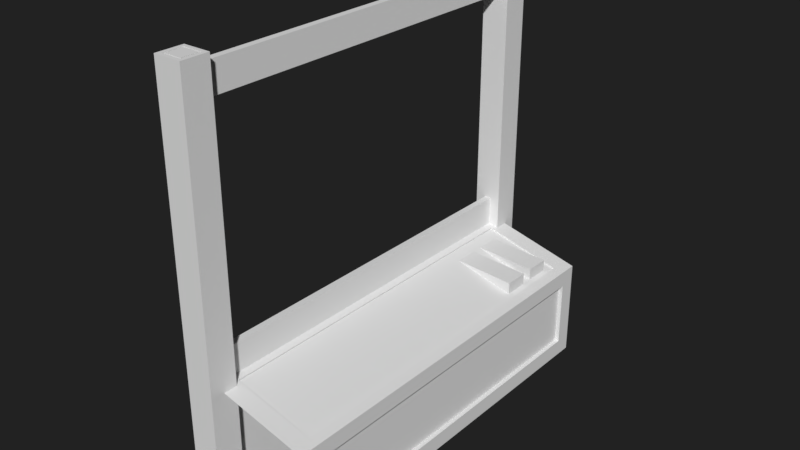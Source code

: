 # Source: floor01temp.blend  (saved by Blender 2.79.0; exported with 4.5.12 LTS)
import bpy
from mathutils import Matrix  # noqa: F401  (used for matrix-valued properties, if any)

bpy.ops.wm.read_factory_settings(use_empty=True)
scene = bpy.context.scene
scene.name = 'Scene'

# ---- collections
col_collection_1 = bpy.data.collections.new('Collection 1'); scene.collection.children.link(col_collection_1)

# ---- materials (node trees are filled in below, after node groups)
mat_material_001 = bpy.data.materials.new('Material.001')
mat_material_001.alpha_threshold = 0.0
mat_material_001.use_transparent_shadow = False
mat_material_001.roughness = 0.5

# ---- material node trees

# ---- world
world_world = bpy.data.worlds.new('World'); scene.world = world_world
world_world.color = (0.01589, 0.01589, 0.01589)
world_world.use_sun_shadow = False
world_world.sun_shadow_jitter_overblur = 0.0
world_world.cycles.sampling_method = 'MANUAL'

# ---- meshes
me_cube = bpy.data.meshes.new('Cube')
me_cube.from_pydata([(0.03333, 2.0, 1.639e-07), (-0.03333, 2.0, 1.639e-07), (0.03333, -2.0, -1.639e-07), (-0.03333, -2.0, -1.639e-07), (0.03333, 2.0, 4.0), (-0.03333, 2.0, 4.0), (0.03333, -2.0, 4.0), (-0.03333, -2.0, 4.0), (0.0, -2.0, 1.25), (0.0, 2.0, 1.25), (1.0, -2.0, -2.98e-07), (1.0, -2.0, 1.0), (1.0, 2.0, 3.576e-07), (1.0, 2.0, 1.0), (1.0, 1.834, 0.1656), (1.0, 1.834, 0.8344), (1.0, -1.834, 0.1656), (0.9574, 1.834, 0.8344), (1.0, -1.834, 0.8344), (0.9574, 1.834, 0.1656), (0.9574, -1.834, 0.1656), (0.9574, -1.834, 0.8344), (0.1017, -1.806, 1.225), (0.1017, 1.806, 1.225), (0.8983, 1.806, 1.025), (0.09771, -1.806, 1.209), (0.8983, -1.806, 1.025), (0.09771, 1.806, 1.209), (0.8943, 1.806, 1.009), (0.8943, -1.806, 1.009), (0.1692, 1.445, 1.181), (0.1692, 1.693, 1.181), (0.8404, 1.445, 1.013), (0.8404, 1.445, 1.143), (0.8404, 1.693, 1.013), (0.8404, 1.693, 1.143), (0.1692, 1.083, 1.181), (0.1692, 1.331, 1.181), (0.8404, 1.083, 1.013), (0.8404, 1.083, 1.143), (0.8404, 1.331, 1.013), (0.8404, 1.331, 1.143), (-0.03333, -2.0, 1.533), (-0.03333, -2.0, 3.711), (-0.03333, 2.0, 3.711), (-0.03333, 2.0, 1.533), (0.03333, 2.0, 1.533), (0.03333, 2.0, 3.711), (0.03333, -2.0, 3.711), (0.03333, -2.0, 1.533)], [], [(4, 5, 7, 6), (44, 43, 7, 5), (48, 47, 4, 6), (18, 16, 20, 21), (26, 24, 28, 29), (15, 14, 12, 13), (14, 16, 10, 12), (18, 15, 13, 11), (16, 18, 11, 10), (19, 17, 21, 20), (16, 14, 19, 20), (14, 15, 17, 19), (15, 18, 21, 17), (22, 23, 9, 8), (23, 24, 13, 9), (24, 26, 11, 13), (26, 22, 8, 11), (28, 27, 25, 29), (24, 23, 27, 28), (22, 26, 29, 25), (23, 22, 25, 27), (31, 35, 34), (34, 35, 33, 32), (32, 33, 30), (35, 31, 30, 33), (37, 41, 40), (40, 41, 39, 38), (38, 39, 36), (41, 37, 36, 39), (1, 3, 42, 45), (2, 0, 46, 49), (42, 49, 46, 45), (43, 44, 47, 48)])
_k = set([(0, 2), (1, 3), (4, 6), (5, 7)])
me_cube.attributes.new('sharp_edge', 'BOOLEAN', 'EDGE').data.foreach_set('value', [ (min(e.vertices), max(e.vertices)) in _k for e in me_cube.edges])
_uv = me_cube.uv_layers.new(name='UVMap')
_uv.uv.foreach_set('vector', [0.534, 1.0, 0.5006, 1.0, 0.5006, 1.842e-05, 0.534, 1.827e-05, 7.224e-05, 0.6879, 0.4918, 0.6879, 0.4918, 0.999, 7.31e-05, 0.999, 7.053e-05, 0.6879, 0.4918, 0.6879, 0.4918, 0.999, 7.074e-05, 0.999, 0.0, 0.0, 0.0, 0.0, 0.0, 0.0, 0.0, 0.0, 0.0, 0.0, 0.0, 0.0, 0.0, 0.0, 0.0, 0.0, 0.0, 0.0, 0.0, 0.0, 0.0, 0.0, 0.0, 0.0, 0.0, 0.0, 0.0, 0.0, 0.0, 0.0, 0.0, 0.0, 0.0, 0.0, 0.0, 0.0, 0.0, 0.0, 0.0, 0.0, 0.0, 0.0, 0.0, 0.0, 0.0, 0.0, 0.0, 0.0, 0.0, 0.0, 0.0, 0.0, 0.0, 0.0, 0.0, 0.0, 0.0, 0.0, 0.0, 0.0, 0.0, 0.0, 0.0, 0.0, 0.0, 0.0, 0.0, 0.0, 0.0, 0.0, 0.0, 0.0, 0.0, 0.0, 0.0, 0.0, 0.0, 0.0, 0.0, 0.0, 0.0, 0.0, 0.0, 0.0, 0.0, 0.0, 0.0, 0.0, 0.0, 0.0, 0.0, 0.0, 0.0, 0.0, 0.0, 0.0, 0.0, 0.0, 0.0, 0.0, 0.0, 0.0, 0.0, 0.0, 0.0, 0.0, 0.0, 0.0, 0.0, 0.0, 0.0, 0.0, 0.0, 0.0, 0.0, 0.0, 0.0, 0.0, 0.0, 0.0, 0.0, 0.0, 0.0, 0.0, 0.0, 0.0, 0.0, 0.0, 0.0, 0.0, 0.0, 0.0, 0.0, 0.0, 0.0, 0.0, 0.0, 0.0, 0.0, 0.0, 0.0, 0.0, 0.0, 0.0, 0.0, 0.0, 0.0, 0.0, 0.0, 0.0, 0.0, 0.0, 0.0, 0.0, 0.0, 0.0, 0.0, 0.0, 0.0, 0.0, 0.0, 0.0, 0.0, 0.0, 0.0, 0.0, 0.0, 0.0, 0.0, 0.0, 0.0, 0.0, 0.0, 0.0, 0.0, 0.0, 0.0, 0.0, 0.0, 0.0, 0.0, 0.0, 0.0, 0.0, 0.0, 0.0, 0.0, 0.0, 0.0, 0.0, 0.0, 0.0, 0.0, 0.0, 0.0, 0.0, 0.0, 0.0, 0.0, 0.0, 7.053e-05, 0.06568, 0.4918, 0.06568, 0.4918, 0.3768, 7.139e-05, 0.3768, 7.012e-05, 0.06568, 0.4918, 0.06568, 0.4918, 0.3768, 7.033e-05, 0.3768, 0.4918, 0.3768, 7.033e-05, 0.3768, 0.4918, 0.3768, 7.139e-05, 0.3768, 0.4918, 0.6879, 7.224e-05, 0.6879, 0.4918, 0.6879, 7.053e-05, 0.6879])
me_cube.materials.append(mat_material_001)
me_cube.use_remesh_preserve_volume = False
me_cube.use_remesh_preserve_attributes = False
me_cube.use_mirror_vertex_groups = False
me_cube.update()
me_cube.normals_split_custom_set([tuple(v) for v in zip(*[iter([-2.132e-13, -5.96e-08, 1.0, -2.132e-13, -5.96e-08, 1.0, -2.132e-13, -5.96e-08, 1.0, -2.132e-13, -5.96e-08, 1.0, -1.0, 2.055e-08, -1.689e-14, -1.0, 2.055e-08, -1.689e-14, -1.0, 2.055e-08, -1.689e-14, -1.0, 2.055e-08, -1.689e-14, 1.0, -2.453e-08, 9.98e-15, 1.0, -2.453e-08, 9.98e-15, 1.0, -2.453e-08, 9.98e-15, 1.0, -2.453e-08, 9.98e-15, 0.0, 1.0, 0.0, 0.0, 1.0, 0.0, 0.0, 1.0, 0.0, 0.0, 1.0, 0.0, -0.9701, -4.157e-08, 0.2425, -0.9701, -4.157e-08, 0.2425, -0.9701, -4.157e-08, 0.2425, -0.9701, -4.157e-08, 0.2425, 1.0, 0.0, 0.0, 1.0, 0.0, 0.0, 1.0, 0.0, 0.0, 1.0, 0.0, 0.0, 1.0, 0.0, 0.0, 1.0, 0.0, 0.0, 1.0, 0.0, 0.0, 1.0, 0.0, 0.0, 1.0, 0.0, 0.0, 1.0, 0.0, 0.0, 1.0, 0.0, 0.0, 1.0, 0.0, 0.0, 1.0, 0.0, 0.0, 1.0, 0.0, 0.0, 1.0, 0.0, 0.0, 1.0, 0.0, 0.0, 1.0, 0.0, 0.0, 1.0, 0.0, 0.0, 1.0, 0.0, 0.0, 1.0, 0.0, 0.0, 0.0, -1.665e-07, 1.0, 0.0, -1.665e-07, 1.0, 0.0, -1.665e-07, 1.0, 0.0, -1.665e-07, 1.0, 0.0, -1.0, 0.0, 0.0, -1.0, 0.0, 0.0, -1.0, 0.0, 0.0, -1.0, 0.0, 0.0, 1.462e-07, -1.0, 0.0, 1.462e-07, -1.0, 0.0, 1.462e-07, -1.0, 0.0, 1.462e-07, -1.0, 0.2425, -1.812e-07, 0.9701, 0.2425, -1.812e-07, 0.9701, 0.2425, -1.812e-07, 0.9701, 0.2425, -1.812e-07, 0.9701, 0.2425, 0.0, 0.9701, 0.2425, 0.0, 0.9701, 0.2425, 0.0, 0.9701, 0.2425, 0.0, 0.9701, 0.2425, -1.54e-07, 0.9701, 0.2425, -1.54e-07, 0.9701, 0.2425, -1.54e-07, 0.9701, 0.2425, -1.54e-07, 0.9701, 0.2425, 0.0, 0.9701, 0.2425, 0.0, 0.9701, 0.2425, 0.0, 0.9701, 0.2425, 0.0, 0.9701, 0.2425, -1.784e-07, 0.9701, 0.2425, -1.784e-07, 0.9701, 0.2425, -1.784e-07, 0.9701, 0.2425, -1.784e-07, 0.9701, 0.0, -1.0, 8.798e-06, 0.0, -1.0, 8.798e-06, 0.0, -1.0, 8.798e-06, 0.0, -1.0, 8.798e-06, 0.0, 1.0, 0.0, 0.0, 1.0, 0.0, 0.0, 1.0, 0.0, 0.0, 1.0, 0.0, 0.9701, 5.204e-08, -0.2425, 0.9701, 5.204e-08, -0.2425, 0.9701, 5.204e-08, -0.2425, 0.9701, 5.204e-08, -0.2425, 0.0, 1.0, 0.0, 0.0, 1.0, 0.0, 0.0, 1.0, 0.0, 1.0, 0.0, 0.0, 1.0, 0.0, 0.0, 1.0, 0.0, 0.0, 1.0, 0.0, 0.0, 0.0, -1.0, 0.0, 0.0, -1.0, 0.0, 0.0, -1.0, 0.0, 0.05598, -4.809e-07, 0.9984, 0.05598, -4.809e-07, 0.9984, 0.05598, -4.809e-07, 0.9984, 0.05598, -4.809e-07, 0.9984, 0.0, 1.0, 0.0, 0.0, 1.0, 0.0, 0.0, 1.0, 0.0, 1.0, 0.0, 0.0, 1.0, 0.0, 0.0, 1.0, 0.0, 0.0, 1.0, 0.0, 0.0, 0.0, -1.0, 0.0, 0.0, -1.0, 0.0, 0.0, -1.0, 0.0, 0.05598, -4.809e-07, 0.9984, 0.05598, -4.809e-07, 0.9984, 0.05598, -4.809e-07, 0.9984, 0.05598, -4.809e-07, 0.9984, -1.0, 2.001e-08, 0.0, -1.0, 2.001e-08, 0.0, -1.0, 2.001e-08, 0.0, -1.0, 2.001e-08, 0.0, 1.0, -2.491e-08, 0.0, 1.0, -2.491e-08, 0.0, 1.0, -2.491e-08, 0.0, 1.0, -2.491e-08, 0.0, 3.994e-06, 1.49e-08, 1.0, 3.994e-06, 1.49e-08, 1.0, 3.994e-06, 1.49e-08, 1.0, 3.994e-06, 1.49e-08, 1.0, -7.153e-06, 1.599e-13, -1.0, -7.153e-06, 1.599e-13, -1.0, -7.153e-06, 1.599e-13, -1.0, -7.153e-06, 1.599e-13, -1.0])] * 3)])
me_cube_001 = bpy.data.meshes.new('Cube.001')
me_cube_001.from_pydata([(-0.3, 1.8, 1.629e-07), (-0.139, 1.861, 0.4), (-0.3, 2.2, 1.629e-07), (-0.139, 2.139, 0.4), (0.3, 1.8, 1.629e-07), (0.139, 1.861, 0.4), (0.3, 2.2, 1.629e-07), (0.139, 2.139, 0.4), (-0.2, 1.8, 0.4), (-0.2, 2.2, 0.4), (0.2, 2.2, 0.4), (0.2, 1.8, 0.4), (-0.0827, 1.917, 4.1), (-0.0827, 2.083, 4.1), (0.0827, 2.083, 4.1), (0.0827, 1.917, 4.1), (-0.139, 1.861, 4.1), (-0.139, 2.139, 4.1), (0.139, 2.139, 4.1), (0.139, 1.861, 4.1), (-0.1026, 1.897, 4.1), (-0.1026, 2.103, 4.1), (0.1026, 2.103, 4.1), (0.1026, 1.897, 4.1), (-0.1026, 1.897, 4.078), (-0.1026, 2.103, 4.078), (0.1026, 2.103, 4.078), (0.1026, 1.897, 4.078), (-0.0827, 1.917, 4.078), (-0.0827, 2.083, 4.078), (0.0827, 2.083, 4.078), (0.0827, 1.917, 4.078), (0.139, 2.139, 0.4871), (0.139, 1.861, 0.4871), (-0.139, 1.861, 0.4871), (-0.139, 2.139, 0.4871), (0.139, 1.861, 0.458), (0.139, 1.861, 0.429), (-0.139, 2.139, 0.458), (-0.139, 2.139, 0.429), (0.139, 2.139, 0.429), (0.139, 2.139, 0.458), (-0.139, 1.861, 0.429), (-0.139, 1.861, 0.458), (0.1199, 1.88, 0.4561), (0.1199, 1.88, 0.431), (-0.1199, 2.12, 0.4561), (-0.1199, 2.12, 0.431), (0.1199, 2.12, 0.431), (0.1199, 2.12, 0.4561), (-0.1199, 1.88, 0.431), (-0.1199, 1.88, 0.4561), (-0.3, -2.2, -4.888e-07), (-0.139, -2.139, 0.4), (-0.3, -1.8, -4.888e-07), (-0.139, -1.861, 0.4), (0.3, -2.2, -4.888e-07), (0.139, -2.139, 0.4), (0.3, -1.8, -4.888e-07), (0.139, -1.861, 0.4), (-0.2, -2.2, 0.4), (-0.2, -1.8, 0.4), (0.2, -1.8, 0.4), (0.2, -2.2, 0.4), (-0.0827, -2.083, 4.1), (-0.0827, -1.917, 4.1), (0.0827, -1.917, 4.1), (0.0827, -2.083, 4.1), (-0.139, -2.139, 4.1), (-0.139, -1.861, 4.1), (0.139, -1.861, 4.1), (0.139, -2.139, 4.1), (-0.1026, -2.103, 4.1), (-0.1026, -1.897, 4.1), (0.1026, -1.897, 4.1), (0.1026, -2.103, 4.1), (-0.1026, -2.103, 4.078), (-0.1026, -1.897, 4.078), (0.1026, -1.897, 4.078), (0.1026, -2.103, 4.078), (-0.0827, -2.083, 4.078), (-0.0827, -1.917, 4.078), (0.0827, -1.917, 4.078), (0.0827, -2.083, 4.078), (0.139, -1.861, 0.4871), (0.139, -2.139, 0.4871), (-0.139, -2.139, 0.4871), (-0.139, -1.861, 0.4871), (0.139, -2.139, 0.458), (0.139, -2.139, 0.429), (-0.139, -1.861, 0.458), (-0.139, -1.861, 0.429), (0.139, -1.861, 0.429), (0.139, -1.861, 0.458), (-0.139, -2.139, 0.429), (-0.139, -2.139, 0.458), (0.1199, -2.12, 0.456), (0.1199, -2.12, 0.431), (-0.1199, -1.88, 0.456), (-0.1199, -1.88, 0.431), (0.1199, -1.88, 0.431), (0.1199, -1.88, 0.456), (-0.1199, -2.12, 0.431), (-0.1199, -2.12, 0.456)], [], [(0, 8, 9, 2), (2, 9, 10, 6), (6, 10, 11, 4), (4, 11, 8, 0), (33, 32, 18, 19), (1, 3, 9, 8), (3, 7, 10, 9), (7, 5, 11, 10), (5, 1, 8, 11), (14, 13, 12, 15), (35, 34, 16, 17), (34, 33, 19, 16), (32, 35, 17, 18), (20, 21, 17, 16), (21, 22, 18, 17), (22, 23, 19, 18), (23, 20, 16, 19), (12, 13, 29, 28), (14, 15, 31, 30), (22, 21, 25, 26), (20, 23, 27, 24), (28, 29, 25, 24), (29, 30, 26, 25), (30, 31, 27, 26), (31, 28, 24, 27), (23, 22, 26, 27), (15, 12, 28, 31), (21, 20, 24, 25), (13, 14, 30, 29), (41, 38, 35, 32), (43, 36, 33, 34), (38, 43, 34, 35), (36, 41, 32, 33), (5, 7, 40, 37), (37, 40, 48, 45), (3, 1, 42, 39), (39, 42, 50, 47), (1, 5, 37, 42), (42, 37, 45, 50), (7, 3, 39, 40), (40, 39, 47, 48), (45, 48, 49, 44), (47, 50, 51, 46), (50, 45, 44, 51), (48, 47, 46, 49), (38, 41, 49, 46), (36, 43, 51, 44), (43, 38, 46, 51), (41, 36, 44, 49), (52, 60, 61, 54), (54, 61, 62, 58), (58, 62, 63, 56), (56, 63, 60, 52), (85, 84, 70, 71), (53, 55, 61, 60), (55, 59, 62, 61), (59, 57, 63, 62), (57, 53, 60, 63), (66, 65, 64, 67), (87, 86, 68, 69), (86, 85, 71, 68), (84, 87, 69, 70), (72, 73, 69, 68), (73, 74, 70, 69), (74, 75, 71, 70), (75, 72, 68, 71), (64, 65, 81, 80), (66, 67, 83, 82), (74, 73, 77, 78), (72, 75, 79, 76), (80, 81, 77, 76), (81, 82, 78, 77), (82, 83, 79, 78), (83, 80, 76, 79), (75, 74, 78, 79), (67, 64, 80, 83), (73, 72, 76, 77), (65, 66, 82, 81), (93, 90, 87, 84), (95, 88, 85, 86), (90, 95, 86, 87), (88, 93, 84, 85), (57, 59, 92, 89), (89, 92, 100, 97), (55, 53, 94, 91), (91, 94, 102, 99), (53, 57, 89, 94), (94, 89, 97, 102), (59, 55, 91, 92), (92, 91, 99, 100), (97, 100, 101, 96), (99, 102, 103, 98), (102, 97, 96, 103), (100, 99, 98, 101), (90, 93, 101, 98), (88, 95, 103, 96), (95, 90, 98, 103), (93, 88, 96, 101)])
me_cube_001.polygons.foreach_set('use_smooth', [True] * 98)
_k = set([(0, 8), (1, 3), (1, 5), (1, 42), (2, 9), (3, 7), (3, 39), (4, 11), (5, 7), (5, 37), (6, 10), (7, 40), (8, 9), (8, 11), (9, 10), (10, 11), (12, 13), (12, 15), (12, 28), (13, 14), (13, 29), (14, 15), (14, 30), (15, 31), (16, 17), (16, 19), (16, 34), (17, 18), (17, 35), (18, 19), (18, 32), (19, 33), (20, 21), (20, 23), (20, 24), (21, 22), (21, 25), (22, 23), (22, 26), (23, 27), (24, 25), (24, 27), (25, 26), (26, 27), (28, 29), (28, 31), (29, 30), (30, 31), (32, 41), (33, 36), (34, 43), (35, 38), (36, 41), (36, 43), (36, 44), (37, 40), (37, 42), (37, 45), (38, 41), (38, 43), (38, 46), (39, 40), (39, 42), (39, 47), (40, 48), (41, 49), (42, 50), (43, 51), (44, 45), (44, 49), (44, 51), (45, 48), (45, 50), (46, 47), (46, 49), (46, 51), (47, 48), (47, 50), (48, 49), (50, 51), (52, 60), (53, 55), (53, 57), (53, 94), (54, 61), (55, 59), (55, 91), (56, 63), (57, 59), (57, 89), (58, 62), (59, 92), (60, 61), (60, 63), (61, 62), (62, 63), (64, 65), (64, 67), (64, 80), (65, 66), (65, 81), (66, 67), (66, 82), (67, 83), (68, 69), (68, 71), (68, 86), (69, 70), (69, 87), (70, 71), (70, 84), (71, 85), (72, 73), (72, 75), (72, 76), (73, 74), (73, 77), (74, 75), (74, 78), (75, 79), (76, 77), (76, 79), (77, 78), (78, 79), (80, 81), (80, 83), (81, 82), (82, 83), (84, 93), (85, 88), (86, 95), (87, 90), (88, 93), (88, 95), (88, 96), (89, 92), (89, 94), (89, 97), (90, 93), (90, 95), (90, 98), (91, 92), (91, 94), (91, 99), (92, 100), (93, 101), (94, 102), (95, 103), (96, 97), (96, 101), (96, 103), (97, 100), (97, 102), (98, 99), (98, 101), (98, 103), (99, 100), (99, 102), (100, 101), (102, 103)])
me_cube_001.attributes.new('sharp_edge', 'BOOLEAN', 'EDGE').data.foreach_set('value', [ (min(e.vertices), max(e.vertices)) in _k for e in me_cube_001.edges])
_uv = me_cube_001.uv_layers.new(name='UVMap')
_uv.uv.foreach_set('vector', [0.5318, 0.02516, 0.6216, 0.1804, 0.5546, 0.337, 0.3656, 0.1902, 0.9436, 0.3501, 0.8106, 0.326, 0.8163, 0.2134, 0.9307, 0.1539, 0.9307, 0.1539, 0.8163, 0.2134, 0.7382, 0.1516, 0.8196, 0.01986, 0.8196, 0.01986, 0.7382, 0.1516, 0.6216, 0.1804, 0.5318, 0.02516, 0.1656, 0.08443, 0.233, 0.07141, 0.2298, 0.9685, 0.1577, 0.9683, 0.6397, 0.2024, 0.5978, 0.3193, 0.5546, 0.337, 0.6216, 0.1804, 0.7931, 0.3062, 0.7982, 0.2211, 0.8163, 0.2134, 0.8106, 0.326, 0.7982, 0.2211, 0.7328, 0.174, 0.7382, 0.1516, 0.8163, 0.2134, 0.7328, 0.174, 0.6397, 0.2024, 0.6216, 0.1804, 0.7382, 0.1516, 0.5355, 0.4438, 0.5282, 0.5399, 0.4316, 0.5368, 0.4388, 0.4407, 0.0354, 0.0181, 0.09973, 0.07115, 0.0858, 0.9675, 0.01374, 0.966, 0.09973, 0.07115, 0.1656, 0.08443, 0.1577, 0.9683, 0.0858, 0.9675, 0.233, 0.07141, 0.303, 0.01726, 0.303, 0.9685, 0.2298, 0.9685, 0.3814, 0.5942, 0.585, 0.5899, 0.6161, 0.6234, 0.3477, 0.6259, 0.585, 0.5899, 0.5857, 0.3864, 0.6194, 0.3548, 0.6161, 0.6234, 0.5857, 0.3864, 0.3821, 0.3907, 0.351, 0.3573, 0.6194, 0.3548, 0.3821, 0.3907, 0.3814, 0.5942, 0.3477, 0.6259, 0.351, 0.3573, 0.4316, 0.5368, 0.5282, 0.5399, 0.5461, 0.554, 0.4176, 0.5548, 0.5355, 0.4438, 0.4388, 0.4407, 0.421, 0.4266, 0.5495, 0.4258, 0.5857, 0.3864, 0.585, 0.5899, 0.5611, 0.572, 0.5676, 0.4107, 0.3814, 0.5942, 0.3821, 0.3907, 0.406, 0.4086, 0.3995, 0.57, 0.4176, 0.5548, 0.5461, 0.554, 0.5611, 0.572, 0.3995, 0.57, 0.5461, 0.554, 0.5495, 0.4258, 0.5676, 0.4107, 0.5611, 0.572, 0.5495, 0.4258, 0.421, 0.4266, 0.406, 0.4086, 0.5676, 0.4107, 0.421, 0.4266, 0.4176, 0.5548, 0.3995, 0.57, 0.406, 0.4086, 0.3821, 0.3907, 0.5857, 0.3864, 0.5676, 0.4107, 0.406, 0.4086, 0.4388, 0.4407, 0.4316, 0.5368, 0.4176, 0.5548, 0.421, 0.4266, 0.585, 0.5899, 0.3814, 0.5942, 0.3995, 0.57, 0.5611, 0.572, 0.5282, 0.5399, 0.5355, 0.4438, 0.5495, 0.4258, 0.5461, 0.554, 0.2295, 0.06442, 0.2969, 0.009547, 0.303, 0.01726, 0.233, 0.07141, 0.1033, 0.06307, 0.1651, 0.07643, 0.1656, 0.08443, 0.09973, 0.07115, 0.04319, 0.00931, 0.1033, 0.06307, 0.09973, 0.07115, 0.0354, 0.0181, 0.1651, 0.07643, 0.2295, 0.06442, 0.233, 0.07141, 0.1656, 0.08443, 0.764, 0.6031, 0.6034, 0.7333, 0.5936, 0.7094, 0.7407, 0.5924, 0.7407, 0.5924, 0.5936, 0.7094, 0.5901, 0.6961, 0.7274, 0.5834, 0.6772, 0.2122, 0.7941, 0.397, 0.7719, 0.4024, 0.6579, 0.2245, 0.6579, 0.2245, 0.7719, 0.4024, 0.7542, 0.4052, 0.652, 0.2507, 0.7941, 0.397, 0.764, 0.6031, 0.7407, 0.5924, 0.7719, 0.4024, 0.7719, 0.4024, 0.7407, 0.5924, 0.7274, 0.5834, 0.7542, 0.4052, 0.6034, 0.7333, 0.3903, 0.7235, 0.3924, 0.6953, 0.5936, 0.7094, 0.5936, 0.7094, 0.3924, 0.6953, 0.4049, 0.6845, 0.5901, 0.6961, 0.7274, 0.5834, 0.5901, 0.6961, 0.5843, 0.6771, 0.712, 0.5752, 0.652, 0.2507, 0.7542, 0.4052, 0.7366, 0.4097, 0.6394, 0.259, 0.7542, 0.4052, 0.7274, 0.5834, 0.712, 0.5752, 0.7366, 0.4097, 0.5901, 0.6961, 0.4049, 0.6845, 0.406, 0.6659, 0.5843, 0.6771, 0.2969, 0.009547, 0.2295, 0.06442, 0.2269, 0.05849, 0.2857, 0.008325, 0.1651, 0.07643, 0.1033, 0.06307, 0.1059, 0.05847, 0.1654, 0.07079, 0.1033, 0.06307, 0.04319, 0.00931, 0.05147, 0.008902, 0.1059, 0.05847, 0.2295, 0.06442, 0.1651, 0.07643, 0.1654, 0.07079, 0.2269, 0.05849, 0.5318, 0.02516, 0.6216, 0.1804, 0.5546, 0.337, 0.3656, 0.1902, 0.9436, 0.3501, 0.8106, 0.326, 0.8163, 0.2134, 0.9307, 0.1539, 0.9307, 0.1539, 0.8163, 0.2134, 0.7382, 0.1516, 0.8196, 0.01986, 0.8196, 0.01986, 0.7382, 0.1516, 0.6216, 0.1804, 0.5318, 0.02516, 0.1656, 0.08443, 0.233, 0.07141, 0.2298, 0.9685, 0.1577, 0.9683, 0.6397, 0.2024, 0.5978, 0.3193, 0.5546, 0.337, 0.6216, 0.1804, 0.7931, 0.3062, 0.7982, 0.2211, 0.8163, 0.2134, 0.8106, 0.326, 0.7982, 0.2211, 0.7328, 0.174, 0.7382, 0.1516, 0.8163, 0.2134, 0.7328, 0.174, 0.6397, 0.2024, 0.6216, 0.1804, 0.7382, 0.1516, 0.5355, 0.4438, 0.5282, 0.5399, 0.4316, 0.5368, 0.4388, 0.4407, 0.0354, 0.0181, 0.09973, 0.07115, 0.0858, 0.9675, 0.01374, 0.966, 0.09973, 0.07115, 0.1656, 0.08443, 0.1577, 0.9683, 0.0858, 0.9675, 0.233, 0.07141, 0.303, 0.01726, 0.303, 0.9685, 0.2298, 0.9685, 0.3814, 0.5942, 0.585, 0.5899, 0.6161, 0.6234, 0.3477, 0.6259, 0.585, 0.5899, 0.5857, 0.3864, 0.6194, 0.3548, 0.6161, 0.6234, 0.5857, 0.3864, 0.3821, 0.3907, 0.351, 0.3573, 0.6194, 0.3548, 0.3821, 0.3907, 0.3814, 0.5942, 0.3477, 0.6259, 0.351, 0.3573, 0.4316, 0.5368, 0.5282, 0.5399, 0.5461, 0.554, 0.4176, 0.5548, 0.5355, 0.4438, 0.4388, 0.4407, 0.421, 0.4266, 0.5495, 0.4258, 0.5857, 0.3864, 0.585, 0.5899, 0.5611, 0.572, 0.5676, 0.4107, 0.3814, 0.5942, 0.3821, 0.3907, 0.406, 0.4086, 0.3995, 0.57, 0.4176, 0.5548, 0.5461, 0.554, 0.5611, 0.572, 0.3995, 0.57, 0.5461, 0.554, 0.5495, 0.4258, 0.5676, 0.4107, 0.5611, 0.572, 0.5495, 0.4258, 0.421, 0.4266, 0.406, 0.4086, 0.5676, 0.4107, 0.421, 0.4266, 0.4176, 0.5548, 0.3995, 0.57, 0.406, 0.4086, 0.3821, 0.3907, 0.5857, 0.3864, 0.5676, 0.4107, 0.406, 0.4086, 0.4388, 0.4407, 0.4316, 0.5368, 0.4176, 0.5548, 0.421, 0.4266, 0.585, 0.5899, 0.3814, 0.5942, 0.3995, 0.57, 0.5611, 0.572, 0.5282, 0.5399, 0.5355, 0.4438, 0.5495, 0.4258, 0.5461, 0.554, 0.2295, 0.06442, 0.2969, 0.009547, 0.303, 0.01726, 0.233, 0.07141, 0.1033, 0.06307, 0.1651, 0.07643, 0.1656, 0.08443, 0.09973, 0.07115, 0.04319, 0.00931, 0.1033, 0.06307, 0.09973, 0.07115, 0.0354, 0.0181, 0.1651, 0.07643, 0.2295, 0.06442, 0.233, 0.07141, 0.1656, 0.08443, 0.764, 0.6031, 0.6034, 0.7333, 0.5936, 0.7094, 0.7407, 0.5924, 0.7407, 0.5924, 0.5936, 0.7094, 0.5901, 0.6961, 0.7274, 0.5834, 0.6772, 0.2122, 0.7941, 0.397, 0.7719, 0.4024, 0.6579, 0.2245, 0.6579, 0.2245, 0.7719, 0.4024, 0.7542, 0.4052, 0.652, 0.2507, 0.7941, 0.397, 0.764, 0.6031, 0.7407, 0.5924, 0.7719, 0.4024, 0.7719, 0.4024, 0.7407, 0.5924, 0.7274, 0.5834, 0.7542, 0.4052, 0.6034, 0.7333, 0.3903, 0.7235, 0.3924, 0.6953, 0.5936, 0.7094, 0.5936, 0.7094, 0.3924, 0.6953, 0.4049, 0.6845, 0.5901, 0.6961, 0.7274, 0.5834, 0.5901, 0.6961, 0.5843, 0.6771, 0.712, 0.5752, 0.652, 0.2507, 0.7542, 0.4052, 0.7366, 0.4097, 0.6394, 0.259, 0.7542, 0.4052, 0.7274, 0.5834, 0.712, 0.5752, 0.7366, 0.4097, 0.5901, 0.6961, 0.4049, 0.6845, 0.406, 0.6659, 0.5843, 0.6771, 0.2969, 0.009547, 0.2295, 0.06442, 0.2269, 0.05849, 0.2857, 0.008325, 0.1651, 0.07643, 0.1033, 0.06307, 0.1059, 0.05847, 0.1654, 0.07079, 0.1033, 0.06307, 0.04319, 0.00931, 0.05147, 0.008902, 0.1059, 0.05847, 0.2295, 0.06442, 0.1651, 0.07643, 0.1654, 0.07079, 0.2269, 0.05849])
me_cube_001.use_remesh_preserve_volume = False
me_cube_001.use_remesh_preserve_attributes = False
me_cube_001.use_mirror_vertex_groups = False
me_cube_001.update()
me_cube_001.normals_split_custom_set([tuple(v) for v in zip(*[iter([-0.9701, 0.0, 0.2425, -0.9701, 0.0, 0.2425, -0.9701, 0.0, 0.2425, -0.9701, 0.0, 0.2425, 0.0, 1.0, -4.47e-07, 0.0, 1.0, -4.47e-07, 0.0, 1.0, -4.47e-07, 0.0, 1.0, -4.47e-07, 0.9701, 0.0, 0.2425, 0.9701, 0.0, 0.2425, 0.9701, 0.0, 0.2425, 0.9701, 0.0, 0.2425, 0.0, -1.0, -4.47e-07, 0.0, -1.0, -4.47e-07, 0.0, -1.0, -4.47e-07, 0.0, -1.0, -4.47e-07, 1.0, 0.0, 0.0, 1.0, 0.0, 0.0, 1.0, 0.0, 0.0, 1.0, 0.0, 0.0, 0.0, 0.0, 1.0, 0.0, 0.0, 1.0, 0.0, 0.0, 1.0, 0.0, 0.0, 1.0, 0.0, 0.0, 1.0, 0.0, 0.0, 1.0, 0.0, 0.0, 1.0, 0.0, 0.0, 1.0, 0.0, 0.0, 1.0, 0.0, 0.0, 1.0, 0.0, 0.0, 1.0, 0.0, 0.0, 1.0, 0.0, 0.0, 1.0, 0.0, 0.0, 1.0, 0.0, 0.0, 1.0, 0.0, 0.0, 1.0, 0.0, 0.0, 1.0, 0.0, 0.0, 1.0, 0.0, 0.0, 1.0, 0.0, 0.0, 1.0, -1.0, 0.0, 0.0, -1.0, 0.0, 0.0, -1.0, 0.0, 0.0, -1.0, 0.0, 0.0, 0.0, -1.0, 0.0, 0.0, -1.0, 0.0, 0.0, -1.0, 0.0, 0.0, -1.0, 0.0, 0.0, 1.0, 0.0, 0.0, 1.0, 0.0, 0.0, 1.0, 0.0, 0.0, 1.0, 0.0, 0.0, 0.0, 1.0, 0.0, 0.0, 1.0, 0.0, 0.0, 1.0, 0.0, 0.0, 1.0, 0.0, 0.0, 1.0, 0.0, 0.0, 1.0, 0.0, 0.0, 1.0, 0.0, 0.0, 1.0, 0.0, 0.0, 1.0, 0.0, 0.0, 1.0, 0.0, 0.0, 1.0, 0.0, 0.0, 1.0, 0.0, 0.0, 1.0, 0.0, 0.0, 1.0, 0.0, 0.0, 1.0, 0.0, 0.0, 1.0, -1.0, 0.0, 0.0, -1.0, 0.0, 0.0, -1.0, 0.0, 0.0, -1.0, 0.0, 0.0, 1.0, 0.0, 0.0, 1.0, 0.0, 0.0, 1.0, 0.0, 0.0, 1.0, 0.0, 0.0, 0.0, -1.0, 0.0, 0.0, -1.0, 0.0, 0.0, -1.0, 0.0, 0.0, -1.0, 0.0, 0.0, 1.0, 0.0, 0.0, 1.0, 0.0, 0.0, 1.0, 0.0, 0.0, 1.0, 0.0, -8.1e-06, 0.0, 1.0, -8.1e-06, 0.0, 1.0, -8.1e-06, 0.0, 1.0, -8.1e-06, 0.0, 1.0, -8.1e-06, 0.0, 1.0, 8.1e-06, 0.0, 1.0, 8.1e-06, 0.0, 1.0, -8.1e-06, 0.0, 1.0, 8.1e-06, 0.0, 1.0, 8.1e-06, 0.0, 1.0, 8.1e-06, 0.0, 1.0, 8.1e-06, 0.0, 1.0, 8.1e-06, 0.0, 1.0, -8.1e-06, 0.0, 1.0, -8.1e-06, 0.0, 1.0, 8.1e-06, 0.0, 1.0, -1.0, 0.0, 0.0, -1.0, 0.0, 0.0, -1.0, 0.0, 0.0, -1.0, 0.0, 0.0, 0.0, -1.0, 0.0, 0.0, -1.0, 0.0, 0.0, -1.0, 0.0, 0.0, -1.0, 0.0, 1.0, 0.0, 0.0, 1.0, 0.0, 0.0, 1.0, 0.0, 0.0, 1.0, 0.0, 0.0, 0.0, 1.0, 0.0, 0.0, 1.0, 0.0, 0.0, 1.0, 0.0, 0.0, 1.0, 0.0, 0.0, 1.0, 0.0, 0.0, 1.0, 0.0, 0.0, 1.0, 0.0, 0.0, 1.0, 0.0, 0.0, -1.0, 0.0, 0.0, -1.0, 0.0, 0.0, -1.0, 0.0, 0.0, -1.0, 0.0, -1.0, 0.0, 0.0, -1.0, 0.0, 0.0, -1.0, 0.0, 0.0, -1.0, 0.0, 0.0, 1.0, 0.0, 0.0, 1.0, 0.0, 0.0, 1.0, 0.0, 0.0, 1.0, 0.0, 0.0, 1.0, 0.0, 0.0, 1.0, 0.0, 0.0, 1.0, 0.0, 0.0, 1.0, 0.0, 0.0, 0.1038, 0.0, 0.9946, 0.1038, 0.0, 0.9946, 0.1038, 0.0, 0.9946, 0.1038, 0.0, 0.9946, -1.0, 0.0, 0.0, -1.0, 0.0, 0.0, -1.0, 0.0, 0.0, -1.0, 0.0, 0.0, -0.1038, 0.0, 0.9946, -0.1038, 0.0, 0.9946, -0.1038, 0.0, 0.9946, -0.1038, 0.0, 0.9946, 0.0, -1.0, 0.0, 0.0, -1.0, 0.0, 0.0, -1.0, 0.0, 0.0, -1.0, 0.0, 0.0, -0.1038, 0.9946, 0.0, -0.1038, 0.9946, 0.0, -0.1038, 0.9946, 0.0, -0.1038, 0.9946, 0.0, 1.0, 0.0, 0.0, 1.0, 0.0, 0.0, 1.0, 0.0, 0.0, 1.0, 0.0, 0.0, 0.1038, 0.9946, 0.0, 0.1038, 0.9946, 0.0, 0.1038, 0.9946, 0.0, 0.1038, 0.9946, 1.0, 0.0, 0.0, 1.0, 0.0, 0.0, 1.0, 0.0, 0.0, 1.0, 0.0, 0.0, -1.0, 0.0, 0.0, -1.0, 0.0, 0.0, -1.0, 0.0, 0.0, -1.0, 0.0, 0.0, 0.0, -1.0, 0.0, 0.0, -1.0, 0.0, 0.0, -1.0, 0.0, 0.0, -1.0, 0.0, 0.0, 1.0, 0.0, 0.0, 1.0, 0.0, 0.0, 1.0, 0.0, 0.0, 1.0, 0.0, 0.0, 0.1038, -0.9946, 0.0, 0.1038, -0.9946, 0.0, 0.1038, -0.9946, 0.0, 0.1038, -0.9946, 0.0, -0.1038, -0.9946, 0.0, -0.1038, -0.9946, 0.0, -0.1038, -0.9946, 0.0, -0.1038, -0.9946, -0.1038, 0.0, -0.9946, -0.1038, 0.0, -0.9946, -0.1038, 0.0, -0.9946, -0.1038, 0.0, -0.9946, 0.1038, 0.0, -0.9946, 0.1038, 0.0, -0.9946, 0.1038, 0.0, -0.9946, 0.1038, 0.0, -0.9946, -0.9701, 0.0, 0.2425, -0.9701, 0.0, 0.2425, -0.9701, 0.0, 0.2425, -0.9701, 0.0, 0.2425, 0.0, 1.0, -4.47e-07, 0.0, 1.0, -4.47e-07, 0.0, 1.0, -4.47e-07, 0.0, 1.0, -4.47e-07, 0.9701, 0.0, 0.2425, 0.9701, 0.0, 0.2425, 0.9701, 0.0, 0.2425, 0.9701, 0.0, 0.2425, 0.0, -1.0, -4.47e-07, 0.0, -1.0, -4.47e-07, 0.0, -1.0, -4.47e-07, 0.0, -1.0, -4.47e-07, 1.0, 0.0, 0.0, 1.0, 0.0, 0.0, 1.0, 0.0, 0.0, 1.0, 0.0, 0.0, 0.0, 0.0, 1.0, 0.0, 0.0, 1.0, 0.0, 0.0, 1.0, 0.0, 0.0, 1.0, 0.0, 0.0, 1.0, -3.602e-07, 0.0, 1.0, -3.602e-07, 0.0, 1.0, 0.0, 0.0, 1.0, -3.602e-07, 0.0, 1.0, -3.602e-07, 0.0, 1.0, -3.602e-07, 0.0, 1.0, -3.602e-07, 0.0, 1.0, -3.602e-07, 0.0, 1.0, 0.0, 0.0, 1.0, 0.0, 0.0, 1.0, -3.602e-07, 0.0, 1.0, 0.0, 0.0, 1.0, 0.0, 0.0, 1.0, 0.0, 0.0, 1.0, 0.0, 0.0, 1.0, -1.0, 0.0, 0.0, -1.0, 0.0, 0.0, -1.0, 0.0, 0.0, -1.0, 0.0, 0.0, 0.0, -1.0, 0.0, 0.0, -1.0, 0.0, 0.0, -1.0, 0.0, 0.0, -1.0, 0.0, 0.0, 1.0, 0.0, 0.0, 1.0, 0.0, 0.0, 1.0, 0.0, 0.0, 1.0, 0.0, 0.0, 0.0, 1.0, 0.0, 0.0, 1.0, 0.0, 0.0, 1.0, 0.0, 0.0, 1.0, 0.0, 0.0, 1.0, 0.0, 0.0, 1.0, 0.0, 0.0, 1.0, 0.0, 0.0, 1.0, 0.0, 0.0, 1.0, 0.0, 0.0, 1.0, 0.0, 0.0, 1.0, 0.0, 0.0, 1.0, 0.0, 0.0, 1.0, 0.0, 0.0, 1.0, 0.0, 0.0, 1.0, 0.0, 0.0, 1.0, -1.0, 0.0, 0.0, -1.0, 0.0, 0.0, -1.0, 0.0, 0.0, -1.0, 0.0, 0.0, 1.0, 0.0, 0.0, 1.0, 0.0, 0.0, 1.0, 0.0, 0.0, 1.0, 0.0, 0.0, 0.0, -1.0, 0.0, 0.0, -1.0, 0.0, 0.0, -1.0, 0.0, 0.0, -1.0, 0.0, 0.0, 1.0, 0.0, 0.0, 1.0, 0.0, 0.0, 1.0, 0.0, 0.0, 1.0, 0.0, -8.1e-06, 0.0, 1.0, -8.1e-06, 0.0, 1.0, -8.1e-06, 0.0, 1.0, -8.1e-06, 0.0, 1.0, -8.1e-06, 0.0, 1.0, 8.1e-06, 0.0, 1.0, 8.1e-06, 0.0, 1.0, -8.1e-06, 0.0, 1.0, 8.1e-06, 0.0, 1.0, 8.1e-06, 0.0, 1.0, 8.1e-06, 0.0, 1.0, 8.1e-06, 0.0, 1.0, 8.1e-06, 0.0, 1.0, -8.1e-06, 0.0, 1.0, -8.1e-06, 0.0, 1.0, 8.1e-06, 0.0, 1.0, -1.0, 0.0, 0.0, -1.0, 0.0, 0.0, -1.0, 0.0, 0.0, -1.0, 0.0, 0.0, 0.0, -1.0, 0.0, 0.0, -1.0, 0.0, 0.0, -1.0, 0.0, 0.0, -1.0, 0.0, 1.0, 0.0, 0.0, 1.0, 0.0, 0.0, 1.0, 0.0, 0.0, 1.0, 0.0, 0.0, 0.0, 1.0, 0.0, 0.0, 1.0, 0.0, 0.0, 1.0, 0.0, 0.0, 1.0, 0.0, 0.0, 1.0, 0.0, 0.0, 1.0, 0.0, 0.0, 1.0, 0.0, 0.0, 1.0, 0.0, 0.0, -1.0, 0.0, 0.0, -1.0, 0.0, 0.0, -1.0, 0.0, 0.0, -1.0, 0.0, -1.0, 0.0, 0.0, -1.0, 0.0, 0.0, -1.0, 0.0, 0.0, -1.0, 0.0, 0.0, 1.0, 0.0, 0.0, 1.0, 0.0, 0.0, 1.0, 0.0, 0.0, 1.0, 0.0, 0.0, 1.0, 0.0, 0.0, 1.0, 0.0, 0.0, 1.0, 0.0, 0.0, 1.0, 0.0, 0.0, 0.1038, 0.0, 0.9946, 0.1038, 0.0, 0.9946, 0.1038, 0.0, 0.9946, 0.1038, 0.0, 0.9946, -1.0, 0.0, 0.0, -1.0, 0.0, 0.0, -1.0, 0.0, 0.0, -1.0, 0.0, 0.0, -0.1038, 0.0, 0.9946, -0.1038, 0.0, 0.9946, -0.1038, 0.0, 0.9946, -0.1038, 0.0, 0.9946, 0.0, -1.0, 0.0, 0.0, -1.0, 0.0, 0.0, -1.0, 0.0, 0.0, -1.0, 0.0, 0.0, -0.1038, 0.9946, 0.0, -0.1038, 0.9946, 0.0, -0.1038, 0.9946, 0.0, -0.1038, 0.9946, 0.0, 1.0, 0.0, 0.0, 1.0, 0.0, 0.0, 1.0, 0.0, 0.0, 1.0, 0.0, 0.0, 0.1038, 0.9946, 0.0, 0.1038, 0.9946, 0.0, 0.1038, 0.9946, 0.0, 0.1038, 0.9946, 1.0, 0.0, 0.0, 1.0, 0.0, 0.0, 1.0, 0.0, 0.0, 1.0, 0.0, 0.0, -1.0, 0.0, 0.0, -1.0, 0.0, 0.0, -1.0, 0.0, 0.0, -1.0, 0.0, 0.0, 0.0, -1.0, 0.0, 0.0, -1.0, 0.0, 0.0, -1.0, 0.0, 0.0, -1.0, 0.0, 0.0, 1.0, 0.0, 0.0, 1.0, 0.0, 0.0, 1.0, 0.0, 0.0, 1.0, 0.0, 0.0, 0.1038, -0.9946, 0.0, 0.1038, -0.9946, 0.0, 0.1038, -0.9946, 0.0, 0.1038, -0.9946, 0.0, -0.1038, -0.9946, 0.0, -0.1038, -0.9946, 0.0, -0.1038, -0.9946, 0.0, -0.1038, -0.9946, -0.1038, 0.0, -0.9946, -0.1038, 0.0, -0.9946, -0.1038, 0.0, -0.9946, -0.1038, 0.0, -0.9946, 0.1038, 0.0, -0.9946, 0.1038, 0.0, -0.9946, 0.1038, 0.0, -0.9946, 0.1038, 0.0, -0.9946])] * 3)])

# ---- objects
ob_wall = bpy.data.objects.new('wall', me_cube)
ob_pillar = bpy.data.objects.new('pillar', me_cube_001)

# ---- transforms, parenting, visibility, modifiers, constraints
ob_wall.location = (0.0, 0.0, 0.0)
ob_wall.rotation_euler = (-1.629e-07, 0.0, 0.0)
ob_wall.color = (0.8, 0.8, 0.8, 1.0)
ob_wall.lineart.crease_threshold = 0.0
ob_pillar.location = (5.96e-08, -1.192e-07, 0.0)
ob_pillar.rotation_euler = (-1.629e-07, 0.0, 0.0)
ob_pillar.color = (0.8, 0.8, 0.8, 1.0)
ob_pillar.lineart.crease_threshold = 0.0

# ---- collection membership
col_collection_1.objects.link(ob_wall)
col_collection_1.objects.link(ob_pillar)

# ---- scene / render settings (as saved in the file)
scene.frame_start = 1; scene.frame_end = 250; scene.frame_set(1)
scene.render.engine = 'BLENDER_EEVEE_NEXT'
scene.render.resolution_percentage = 50
scene.render.dither_intensity = 0.0
scene.cycles.use_denoising = False
scene.cycles.samples = 128
scene.cycles.sampling_pattern = 'TABULATED_SOBOL'
scene.cycles.use_adaptive_sampling = False
scene.cycles.use_light_tree = False
scene.cycles.blur_glossy = 0.0
scene.cycles.sample_clamp_indirect = 0.0
scene.view_settings.view_transform = 'Standard'
bpy.context.view_layer.update()

# ---- added for rendering (the .blend has no active camera and no usable light): camera, sun
cam_auto = bpy.data.cameras.new('AutoCamera')
cam_auto.lens = 50.0
cam_auto.sensor_width = 36.0
cam_auto.clip_end = 1000.0
ob_auto_camera = bpy.data.objects.new('AutoCamera', cam_auto)
scene.collection.objects.link(ob_auto_camera)
ob_auto_camera.location = (6.04295, -6.83154, 6.60436)
ob_auto_camera.rotation_euler = (1.09748, -7.21219e-08, 0.694738)
scene.camera = ob_auto_camera
light_auto_sun = bpy.data.lights.new('AutoSun', 'SUN')
light_auto_sun.energy = 3.0
light_auto_sun.angle = 0.0523599
ob_auto_sun = bpy.data.objects.new('AutoSun', light_auto_sun)
scene.collection.objects.link(ob_auto_sun)
ob_auto_sun.rotation_euler = (0.872665, 0.174533, 0.523599)
bpy.context.view_layer.update()
